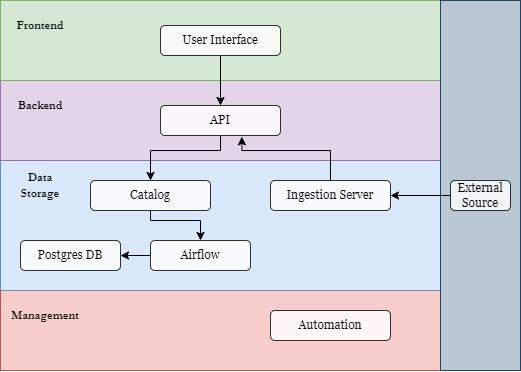

The diagram above was exported from draw.io. Its source (the exported page's mxGraphModel, read from the mxfile embedded in the PNG):
<mxGraphModel dx="989" dy="521" grid="1" gridSize="10" guides="1" tooltips="1" connect="1" arrows="1" fold="1" page="1" pageScale="1" pageWidth="827" pageHeight="1169" math="0" shadow="0">
  <root>
    <mxCell id="0" />
    <mxCell id="1" parent="0" />
    <mxCell id="46jQASZdWG1y4oykL43Z-5" value="" style="rounded=0;whiteSpace=wrap;html=1;fillColor=#f8cecc;strokeColor=#b85450;" vertex="1" parent="1">
      <mxGeometry x="160" y="490" width="440" height="80" as="geometry" />
    </mxCell>
    <mxCell id="46jQASZdWG1y4oykL43Z-4" value="" style="rounded=0;whiteSpace=wrap;html=1;fillColor=#dae8fc;strokeColor=#6c8ebf;" vertex="1" parent="1">
      <mxGeometry x="160" y="360" width="440" height="130" as="geometry" />
    </mxCell>
    <mxCell id="46jQASZdWG1y4oykL43Z-3" value="" style="rounded=0;whiteSpace=wrap;html=1;fillColor=#e1d5e7;strokeColor=#9673a6;" vertex="1" parent="1">
      <mxGeometry x="160" y="280" width="440" height="80" as="geometry" />
    </mxCell>
    <mxCell id="46jQASZdWG1y4oykL43Z-1" value="" style="rounded=0;whiteSpace=wrap;html=1;fillColor=#d5e8d4;strokeColor=#82b366;" vertex="1" parent="1">
      <mxGeometry x="160" y="200" width="440" height="80" as="geometry" />
    </mxCell>
    <mxCell id="46jQASZdWG1y4oykL43Z-8" style="edgeStyle=orthogonalEdgeStyle;rounded=0;orthogonalLoop=1;jettySize=auto;html=1;entryX=0.5;entryY=0;entryDx=0;entryDy=0;" edge="1" parent="1" source="46jQASZdWG1y4oykL43Z-2" target="46jQASZdWG1y4oykL43Z-6">
      <mxGeometry relative="1" as="geometry" />
    </mxCell>
    <mxCell id="46jQASZdWG1y4oykL43Z-2" value="&lt;font face=&quot;Georgia&quot;&gt;User Interface&lt;/font&gt;" style="rounded=1;whiteSpace=wrap;html=1;opacity=80;" vertex="1" parent="1">
      <mxGeometry x="320" y="225" width="120" height="30" as="geometry" />
    </mxCell>
    <mxCell id="46jQASZdWG1y4oykL43Z-12" style="edgeStyle=orthogonalEdgeStyle;rounded=0;orthogonalLoop=1;jettySize=auto;html=1;entryX=0.5;entryY=0;entryDx=0;entryDy=0;fillColor=#f8cecc;strokeColor=#000000;" edge="1" parent="1" source="46jQASZdWG1y4oykL43Z-6" target="46jQASZdWG1y4oykL43Z-9">
      <mxGeometry relative="1" as="geometry">
        <Array as="points">
          <mxPoint x="380" y="350" />
          <mxPoint x="310" y="350" />
        </Array>
      </mxGeometry>
    </mxCell>
    <mxCell id="46jQASZdWG1y4oykL43Z-6" value="&lt;font face=&quot;Georgia&quot;&gt;API&lt;/font&gt;" style="rounded=1;whiteSpace=wrap;html=1;opacity=80;shadow=0;textShadow=0;glass=0;" vertex="1" parent="1">
      <mxGeometry x="320" y="305" width="120" height="30" as="geometry" />
    </mxCell>
    <mxCell id="46jQASZdWG1y4oykL43Z-15" style="edgeStyle=orthogonalEdgeStyle;rounded=0;orthogonalLoop=1;jettySize=auto;html=1;entryX=0.5;entryY=0;entryDx=0;entryDy=0;" edge="1" parent="1" source="46jQASZdWG1y4oykL43Z-9" target="46jQASZdWG1y4oykL43Z-14">
      <mxGeometry relative="1" as="geometry">
        <Array as="points">
          <mxPoint x="310" y="420" />
          <mxPoint x="360" y="420" />
        </Array>
      </mxGeometry>
    </mxCell>
    <mxCell id="46jQASZdWG1y4oykL43Z-9" value="&lt;font face=&quot;Georgia&quot;&gt;Catalog&lt;/font&gt;" style="rounded=1;whiteSpace=wrap;html=1;opacity=80;" vertex="1" parent="1">
      <mxGeometry x="250" y="380" width="120" height="30" as="geometry" />
    </mxCell>
    <mxCell id="46jQASZdWG1y4oykL43Z-10" value="&lt;font face=&quot;Georgia&quot;&gt;Postgres DB&lt;/font&gt;" style="rounded=1;whiteSpace=wrap;html=1;opacity=80;" vertex="1" parent="1">
      <mxGeometry x="180" y="440" width="100" height="30" as="geometry" />
    </mxCell>
    <mxCell id="46jQASZdWG1y4oykL43Z-11" value="&lt;font face=&quot;Georgia&quot;&gt;Ingestion Server&lt;/font&gt;" style="rounded=1;whiteSpace=wrap;html=1;opacity=80;" vertex="1" parent="1">
      <mxGeometry x="430" y="380" width="120" height="30" as="geometry" />
    </mxCell>
    <mxCell id="46jQASZdWG1y4oykL43Z-25" style="edgeStyle=orthogonalEdgeStyle;rounded=0;orthogonalLoop=1;jettySize=auto;html=1;entryX=1;entryY=0.5;entryDx=0;entryDy=0;" edge="1" parent="1" source="46jQASZdWG1y4oykL43Z-14" target="46jQASZdWG1y4oykL43Z-10">
      <mxGeometry relative="1" as="geometry" />
    </mxCell>
    <mxCell id="46jQASZdWG1y4oykL43Z-14" value="&lt;font face=&quot;Georgia&quot;&gt;Airflow&lt;/font&gt;" style="rounded=1;whiteSpace=wrap;html=1;opacity=80;" vertex="1" parent="1">
      <mxGeometry x="310" y="440" width="100" height="30" as="geometry" />
    </mxCell>
    <mxCell id="46jQASZdWG1y4oykL43Z-16" value="&lt;font face=&quot;Georgia&quot;&gt;Automation&lt;/font&gt;" style="rounded=1;whiteSpace=wrap;html=1;opacity=80;" vertex="1" parent="1">
      <mxGeometry x="430" y="510" width="120" height="30" as="geometry" />
    </mxCell>
    <mxCell id="46jQASZdWG1y4oykL43Z-17" value="&lt;font face=&quot;Garamond&quot;&gt;&lt;b&gt;Frontend&lt;/b&gt;&lt;/font&gt;" style="text;html=1;align=center;verticalAlign=middle;whiteSpace=wrap;rounded=0;" vertex="1" parent="1">
      <mxGeometry x="170" y="210" width="60" height="30" as="geometry" />
    </mxCell>
    <mxCell id="46jQASZdWG1y4oykL43Z-18" value="&lt;font face=&quot;Garamond&quot;&gt;&lt;b&gt;Backend&lt;/b&gt;&lt;/font&gt;" style="text;html=1;align=center;verticalAlign=middle;whiteSpace=wrap;rounded=0;" vertex="1" parent="1">
      <mxGeometry x="170" y="290" width="60" height="30" as="geometry" />
    </mxCell>
    <mxCell id="46jQASZdWG1y4oykL43Z-19" value="&lt;b&gt;&lt;font face=&quot;Garamond&quot;&gt;Data Storage&lt;/font&gt;&lt;/b&gt;" style="text;html=1;align=center;verticalAlign=middle;whiteSpace=wrap;rounded=0;" vertex="1" parent="1">
      <mxGeometry x="170" y="370" width="60" height="30" as="geometry" />
    </mxCell>
    <mxCell id="46jQASZdWG1y4oykL43Z-23" style="edgeStyle=orthogonalEdgeStyle;rounded=0;orthogonalLoop=1;jettySize=auto;html=1;entryX=0.678;entryY=1.041;entryDx=0;entryDy=0;entryPerimeter=0;" edge="1" parent="1" source="46jQASZdWG1y4oykL43Z-11" target="46jQASZdWG1y4oykL43Z-6">
      <mxGeometry relative="1" as="geometry">
        <Array as="points">
          <mxPoint x="490" y="350" />
          <mxPoint x="401" y="350" />
        </Array>
      </mxGeometry>
    </mxCell>
    <mxCell id="46jQASZdWG1y4oykL43Z-27" value="&lt;font face=&quot;Garamond&quot;&gt;&lt;b&gt;Management&lt;/b&gt;&lt;/font&gt;" style="text;html=1;align=center;verticalAlign=middle;whiteSpace=wrap;rounded=0;" vertex="1" parent="1">
      <mxGeometry x="170" y="500" width="70" height="30" as="geometry" />
    </mxCell>
    <mxCell id="46jQASZdWG1y4oykL43Z-28" value="" style="rounded=0;whiteSpace=wrap;html=1;fillColor=#bac8d3;strokeColor=#23445d;fillStyle=auto;" vertex="1" parent="1">
      <mxGeometry x="600" y="200" width="80" height="370" as="geometry" />
    </mxCell>
    <mxCell id="46jQASZdWG1y4oykL43Z-30" style="edgeStyle=orthogonalEdgeStyle;rounded=0;orthogonalLoop=1;jettySize=auto;html=1;entryX=1;entryY=0.5;entryDx=0;entryDy=0;" edge="1" parent="1" source="46jQASZdWG1y4oykL43Z-29" target="46jQASZdWG1y4oykL43Z-11">
      <mxGeometry relative="1" as="geometry" />
    </mxCell>
    <mxCell id="46jQASZdWG1y4oykL43Z-29" value="&lt;font face=&quot;Georgia&quot;&gt;External Source&lt;/font&gt;" style="rounded=1;whiteSpace=wrap;html=1;opacity=80;" vertex="1" parent="1">
      <mxGeometry x="610" y="380" width="60" height="30" as="geometry" />
    </mxCell>
  </root>
</mxGraphModel>